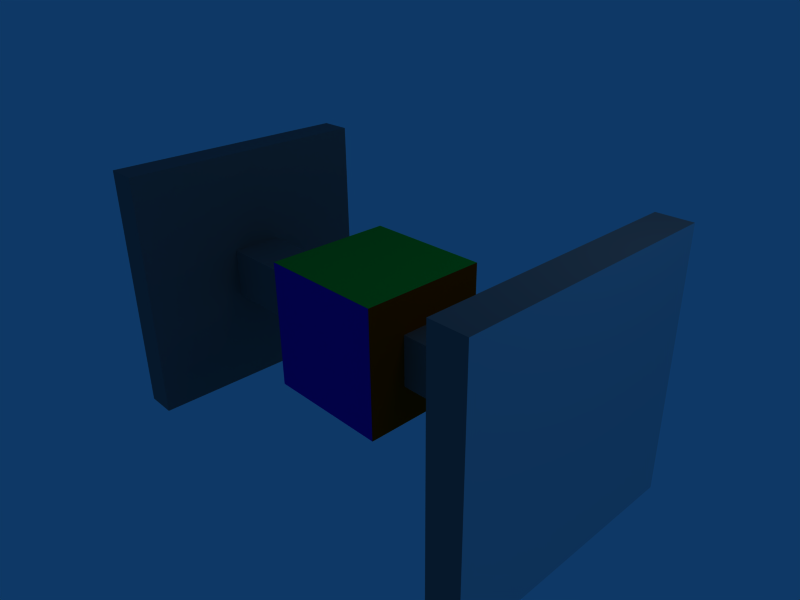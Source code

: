 # Source: tie_fighter_v3.blend  (saved by Blender 2.49.2; exported with 4.5.12 LTS)
import bpy
from mathutils import Matrix  # noqa: F401  (used for matrix-valued properties, if any)

bpy.ops.wm.read_factory_settings(use_empty=True)
scene = bpy.context.scene
scene.name = 'Scene'

# ---- collections
col_collection_1 = bpy.data.collections.new('Collection 1'); scene.collection.children.link(col_collection_1)

# ---- materials (node trees are filled in below, after node groups)
mat_material = bpy.data.materials.new('Material')
mat_material.alpha_threshold = 0.0
mat_material.diffuse_color = (0.8118, 0.2078, 0.0, 1.0)
mat_material.roughness = 0.5
mat_material.line_color = (0.0, 0.0, 0.0, 1.0)
mat_material_001 = bpy.data.materials.new('Material.001')
mat_material_001.alpha_threshold = 0.0
mat_material_001.diffuse_color = (0.4196, 0.4196, 0.4196, 1.0)
mat_material_001.roughness = 0.5
mat_material_001.line_color = (0.0, 0.0, 0.0, 1.0)
mat_material_002 = bpy.data.materials.new('Material.002')
mat_material_002.alpha_threshold = 0.0
mat_material_002.diffuse_color = (0.1608, 0.03922, 0.702, 1.0)
mat_material_002.roughness = 0.5
mat_material_002.line_color = (0.0, 0.0, 0.0, 1.0)
mat_material_003 = bpy.data.materials.new('Material.003')
mat_material_003.alpha_threshold = 0.0
mat_material_003.diffuse_color = (0.01176, 0.6706, 0.1451, 1.0)
mat_material_003.roughness = 0.5
mat_material_003.line_color = (0.0, 0.0, 0.0, 1.0)
mat_material_004 = bpy.data.materials.new('Material.004')
mat_material_004.alpha_threshold = 0.0
mat_material_004.diffuse_color = (0.8824, 0.9059, 0.0902, 1.0)
mat_material_004.roughness = 0.5
mat_material_004.line_color = (0.0, 0.0, 0.0, 1.0)
mat_material_005 = bpy.data.materials.new('Material.005')
mat_material_005.alpha_threshold = 0.0
mat_material_005.diffuse_color = (0.851, 0.851, 0.851, 1.0)
mat_material_005.roughness = 0.5
mat_material_005.line_color = (0.0, 0.0, 0.0, 1.0)

# ---- material node trees

# ---- world
world_world = bpy.data.worlds.new('World'); scene.world = world_world
world_world.color = (0.05656, 0.2208, 0.4)
world_world.use_sun_shadow = False
world_world.sun_shadow_jitter_overblur = 0.0
world_world.cycles.sampling_method = 'MANUAL'
world_world.cycles.sample_map_resolution = 256

# ---- cameras
cam_camera = bpy.data.cameras.new('Camera')
cam_camera.passepartout_alpha = 0.2
cam_camera.clip_end = 100.0
cam_camera.lens = 35.0
cam_camera.ortho_scale = 7.314
cam_camera.show_passepartout = False
cam_camera.show_safe_areas = True
cam_camera.dof.focus_distance = 0.0
cam_camera.dof.aperture_fstop = 128.0

# ---- lights
light_spot = bpy.data.lights.new('Spot', 'POINT')
light_spot.transmission_factor = 0.0
light_spot.cutoff_distance = 30.0
light_spot.energy = 100.0
light_spot.shadow_buffer_clip_start = 1.001
light_spot.shadow_soft_size = 1.0
light_spot.shadow_maximum_resolution = 0.006
light_spot.use_absolute_resolution = True
light_spot.cycles.use_multiple_importance_sampling = False

# ---- meshes
me_cube = bpy.data.meshes.new('Cube')
me_cube.from_pydata([(1.0, 1.0, -1.0), (1.0, -1.0, -1.0), (-1.0, -1.0, -1.0), (-1.0, 1.0, -1.0), (1.0, 1.0, 1.0), (1.0, -1.0, 1.0), (-1.0, -1.0, 1.0), (-1.0, 1.0, 1.0), (1.0, -0.4, 0.4), (1.0, 0.4, 0.4), (1.0, -0.4, -0.4), (1.0, 0.4, -0.4), (3.0, 0.4, -0.4), (3.0, -0.4, -0.4), (3.0, 0.4, 0.4), (3.0, -0.4, 0.4), (-1.0, 0.4, 0.4), (-1.0, -0.4, 0.4), (-1.0, 0.4, -0.4), (-1.0, -0.4, -0.4), (-3.0, -0.4, -0.4), (-3.0, 0.4, -0.4), (-3.0, -0.4, 0.4), (-3.0, 0.4, 0.4), (-3.0, 2.0, 2.0), (-3.0, -2.0, 2.0), (-3.0, 2.0, -2.0), (-3.0, -2.0, -2.0), (-3.511, -2.0, -2.0), (-3.511, 2.0, -2.0), (-3.511, -2.0, 2.0), (-3.511, 2.0, 2.0), (3.0, -2.0, 2.0), (3.0, 2.0, 2.0), (3.0, -2.0, -2.0), (3.0, 2.0, -2.0), (3.53, 2.0, -2.0), (3.53, -2.0, -2.0), (3.53, 2.0, 2.0), (3.53, -2.0, 2.0)], [], [(0, 1, 2, 3), (4, 7, 6, 5), (1, 5, 6, 2), (4, 0, 3, 7), (4, 5, 8, 9), (5, 1, 10, 8), (0, 4, 9, 11), (1, 0, 11, 10), (10, 11, 12, 13), (11, 9, 14, 12), (8, 10, 13, 15), (9, 8, 15, 14), (6, 7, 16, 17), (7, 3, 18, 16), (2, 6, 17, 19), (3, 2, 19, 18), (18, 19, 20, 21), (19, 17, 22, 20), (16, 18, 21, 23), (17, 16, 23, 22), (22, 23, 24, 25), (23, 21, 26, 24), (20, 22, 25, 27), (21, 20, 27, 26), (26, 27, 28, 29), (27, 25, 30, 28), (24, 26, 29, 31), (25, 24, 31, 30), (28, 30, 31, 29), (14, 15, 32, 33), (15, 13, 34, 32), (12, 14, 33, 35), (13, 12, 35, 34), (34, 35, 36, 37), (35, 33, 38, 36), (32, 34, 37, 39), (33, 32, 39, 38), (36, 38, 39, 37)])
me_cube.polygons.foreach_set('material_index', [4, 3, 2, 0, 0, 0, 0, 0, 1, 1, 1, 1, 0, 0, 0, 0, 1, 1, 1, 1, 1, 1, 1, 1, 1, 1, 1, 1, 1, 1, 1, 1, 1, 1, 1, 1, 1, 5])
me_cube.materials.append(mat_material)
me_cube.materials.append(mat_material_001)
me_cube.materials.append(mat_material_002)
me_cube.materials.append(mat_material_003)
me_cube.materials.append(mat_material_004)
me_cube.materials.append(mat_material_005)
me_cube.use_remesh_preserve_volume = False
me_cube.use_remesh_preserve_attributes = False
me_cube.use_mirror_vertex_groups = False
me_cube.update()

# ---- objects
ob_cube = bpy.data.objects.new('Cube', me_cube)
ob_lamp = bpy.data.objects.new('Lamp', light_spot)
ob_camera = bpy.data.objects.new('Camera', cam_camera)

# ---- transforms, parenting, visibility, modifiers, constraints
ob_cube.location = (0.0, 0.0, 0.0)
ob_cube.lock_rotations_4d = False
ob_cube.empty_display_type = 'ARROWS'
ob_cube.color = (0.0, 0.0, 0.0, 1.0)
ob_cube.lineart.crease_threshold = 0.0
ob_lamp.location = (4.076, 1.005, 5.904)
ob_lamp.rotation_euler = (0.6503, 0.05522, 1.866)
ob_lamp.lock_rotations_4d = False
ob_lamp.empty_display_type = 'ARROWS'
ob_lamp.color = (0.0, 0.0, 0.0, 0.0)
ob_lamp.lineart.crease_threshold = 0.0
ob_camera.location = (7.481, -6.508, 5.344)
ob_camera.rotation_euler = (1.109, 0.01082, 0.8149)
ob_camera.lock_rotations_4d = False
ob_camera.empty_display_type = 'ARROWS'
ob_camera.color = (0.0, 0.0, 0.0, 0.0)
ob_camera.display_type = 'WIRE'
ob_camera.lineart.crease_threshold = 0.0

# ---- collection membership
col_collection_1.objects.link(ob_cube)
col_collection_1.objects.link(ob_lamp)
col_collection_1.objects.link(ob_camera)

# ---- scene / render settings (as saved in the file)
scene.camera = ob_camera
scene.frame_start = 1; scene.frame_end = 250; scene.frame_set(1)
scene.render.engine = 'BLENDER_EEVEE_NEXT'
scene.render.image_settings.file_format = 'JPEG'
scene.render.image_settings.color_mode = 'RGB'
scene.render.image_settings.compression = 90
scene.render.resolution_x = 800
scene.render.resolution_y = 600
scene.render.pixel_aspect_x = 100.0
scene.render.pixel_aspect_y = 100.0
scene.render.fps = 25
scene.render.dither_intensity = 0.0
scene.render.use_compositing = False
scene.render.use_sequencer = False
scene.render.bake_margin = 2
scene.render.bake_bias = 0.0
scene.render.use_stamp_time = False
scene.render.use_stamp_date = False
scene.render.use_stamp_frame = False
scene.render.use_stamp_camera = False
scene.render.use_stamp_scene = False
scene.render.use_stamp_filename = False
scene.render.use_stamp_render_time = False
scene.render.stamp_font_size = 0
scene.cycles.use_denoising = False
scene.cycles.samples = 10
scene.cycles.sampling_pattern = 'TABULATED_SOBOL'
scene.cycles.light_sampling_threshold = 0.0
scene.cycles.use_adaptive_sampling = False
scene.cycles.use_light_tree = False
scene.cycles.blur_glossy = 0.0
scene.cycles.volume_bounces = 1
scene.cycles.pixel_filter_type = 'GAUSSIAN'
scene.cycles.sample_clamp_indirect = 0.0
scene.view_settings.view_transform = 'Raw'
bpy.context.view_layer.update()
